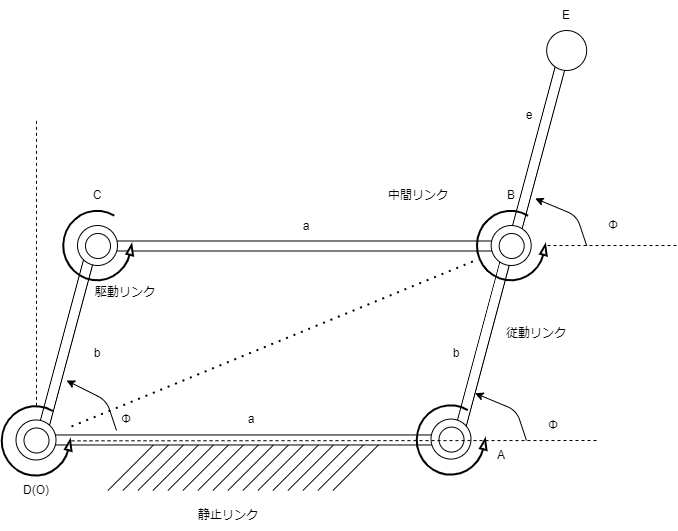

The diagram above was exported from draw.io. Its source (the exported page's mxGraphModel, read from the mxfile embedded in the PNG):
<mxGraphModel dx="1264" dy="550" grid="1" gridSize="10" guides="1" tooltips="1" connect="1" arrows="1" fold="1" page="1" pageScale="1" pageWidth="1169" pageHeight="827" math="0" shadow="0">
  <root>
    <mxCell id="0" />
    <mxCell id="1" parent="0" />
    <mxCell id="110" value="" style="group" vertex="1" connectable="0" parent="1">
      <mxGeometry x="515" y="265.5" width="470.5" height="40" as="geometry" />
    </mxCell>
    <mxCell id="111" value="" style="rounded=0;whiteSpace=wrap;html=1;" vertex="1" parent="110">
      <mxGeometry x="29.406250000000004" y="15" width="411.6875" height="10" as="geometry" />
    </mxCell>
    <mxCell id="113" value="a" style="text;html=1;strokeColor=none;fillColor=none;align=center;verticalAlign=middle;whiteSpace=wrap;rounded=0;" vertex="1" parent="110">
      <mxGeometry x="205.25" y="-15" width="60" height="30" as="geometry" />
    </mxCell>
    <mxCell id="109" value="" style="rounded=0;whiteSpace=wrap;html=1;rotation=-255;" vertex="1" parent="1">
      <mxGeometry x="409.5" y="378.02" width="200.5" height="10" as="geometry" />
    </mxCell>
    <mxCell id="95" value="" style="rounded=0;whiteSpace=wrap;html=1;rotation=-255;" parent="1" vertex="1">
      <mxGeometry x="882.5" y="180.00000000000003" width="200.5" height="10" as="geometry" />
    </mxCell>
    <mxCell id="62" value="" style="group" parent="1" vertex="1" connectable="0">
      <mxGeometry x="551.39" y="480" width="275" height="50" as="geometry" />
    </mxCell>
    <mxCell id="46" value="" style="endArrow=none;html=1;" parent="62" edge="1">
      <mxGeometry width="50" height="50" relative="1" as="geometry">
        <mxPoint y="50" as="sourcePoint" />
        <mxPoint x="50" as="targetPoint" />
      </mxGeometry>
    </mxCell>
    <mxCell id="47" value="" style="endArrow=none;html=1;" parent="62" edge="1">
      <mxGeometry width="50" height="50" relative="1" as="geometry">
        <mxPoint x="15" y="50" as="sourcePoint" />
        <mxPoint x="65" as="targetPoint" />
      </mxGeometry>
    </mxCell>
    <mxCell id="48" value="" style="endArrow=none;html=1;" parent="62" edge="1">
      <mxGeometry width="50" height="50" relative="1" as="geometry">
        <mxPoint x="30" y="50" as="sourcePoint" />
        <mxPoint x="80" as="targetPoint" />
      </mxGeometry>
    </mxCell>
    <mxCell id="49" value="" style="endArrow=none;html=1;" parent="62" edge="1">
      <mxGeometry width="50" height="50" relative="1" as="geometry">
        <mxPoint x="45" y="50" as="sourcePoint" />
        <mxPoint x="95" as="targetPoint" />
      </mxGeometry>
    </mxCell>
    <mxCell id="50" value="" style="endArrow=none;html=1;" parent="62" edge="1">
      <mxGeometry width="50" height="50" relative="1" as="geometry">
        <mxPoint x="60" y="50" as="sourcePoint" />
        <mxPoint x="110" as="targetPoint" />
      </mxGeometry>
    </mxCell>
    <mxCell id="51" value="" style="endArrow=none;html=1;" parent="62" edge="1">
      <mxGeometry width="50" height="50" relative="1" as="geometry">
        <mxPoint x="75" y="50" as="sourcePoint" />
        <mxPoint x="125" as="targetPoint" />
      </mxGeometry>
    </mxCell>
    <mxCell id="52" value="" style="endArrow=none;html=1;" parent="62" edge="1">
      <mxGeometry width="50" height="50" relative="1" as="geometry">
        <mxPoint x="90" y="50" as="sourcePoint" />
        <mxPoint x="140" as="targetPoint" />
      </mxGeometry>
    </mxCell>
    <mxCell id="53" value="" style="endArrow=none;html=1;" parent="62" edge="1">
      <mxGeometry width="50" height="50" relative="1" as="geometry">
        <mxPoint x="105" y="50" as="sourcePoint" />
        <mxPoint x="155" as="targetPoint" />
      </mxGeometry>
    </mxCell>
    <mxCell id="54" value="" style="endArrow=none;html=1;" parent="62" edge="1">
      <mxGeometry width="50" height="50" relative="1" as="geometry">
        <mxPoint x="120" y="50" as="sourcePoint" />
        <mxPoint x="170" as="targetPoint" />
      </mxGeometry>
    </mxCell>
    <mxCell id="55" value="" style="endArrow=none;html=1;" parent="62" edge="1">
      <mxGeometry width="50" height="50" relative="1" as="geometry">
        <mxPoint x="135" y="50" as="sourcePoint" />
        <mxPoint x="185" as="targetPoint" />
      </mxGeometry>
    </mxCell>
    <mxCell id="56" value="" style="endArrow=none;html=1;" parent="62" edge="1">
      <mxGeometry width="50" height="50" relative="1" as="geometry">
        <mxPoint x="150" y="50" as="sourcePoint" />
        <mxPoint x="200" as="targetPoint" />
      </mxGeometry>
    </mxCell>
    <mxCell id="57" value="" style="endArrow=none;html=1;" parent="62" edge="1">
      <mxGeometry width="50" height="50" relative="1" as="geometry">
        <mxPoint x="165" y="50" as="sourcePoint" />
        <mxPoint x="215" as="targetPoint" />
      </mxGeometry>
    </mxCell>
    <mxCell id="58" value="" style="endArrow=none;html=1;" parent="62" edge="1">
      <mxGeometry width="50" height="50" relative="1" as="geometry">
        <mxPoint x="180" y="50" as="sourcePoint" />
        <mxPoint x="230" as="targetPoint" />
      </mxGeometry>
    </mxCell>
    <mxCell id="59" value="" style="endArrow=none;html=1;" parent="62" edge="1">
      <mxGeometry width="50" height="50" relative="1" as="geometry">
        <mxPoint x="195" y="50" as="sourcePoint" />
        <mxPoint x="245" as="targetPoint" />
      </mxGeometry>
    </mxCell>
    <mxCell id="60" value="" style="endArrow=none;html=1;" parent="62" edge="1">
      <mxGeometry width="50" height="50" relative="1" as="geometry">
        <mxPoint x="210" y="50" as="sourcePoint" />
        <mxPoint x="260" as="targetPoint" />
      </mxGeometry>
    </mxCell>
    <mxCell id="61" value="" style="endArrow=none;html=1;" parent="62" edge="1">
      <mxGeometry width="50" height="50" relative="1" as="geometry">
        <mxPoint x="225" y="50" as="sourcePoint" />
        <mxPoint x="275" as="targetPoint" />
      </mxGeometry>
    </mxCell>
    <mxCell id="34" value="" style="rounded=0;whiteSpace=wrap;html=1;rotation=-255;" parent="1" vertex="1">
      <mxGeometry x="826.39" y="378.02" width="200.5" height="10" as="geometry" />
    </mxCell>
    <mxCell id="8" value="" style="group" parent="1" vertex="1" connectable="0">
      <mxGeometry x="459.5" y="459.47" width="470.5" height="40" as="geometry" />
    </mxCell>
    <mxCell id="9" value="" style="rounded=0;whiteSpace=wrap;html=1;" parent="8" vertex="1">
      <mxGeometry x="29.406250000000004" y="15" width="411.6875" height="10" as="geometry" />
    </mxCell>
    <mxCell id="10" value="" style="ellipse;whiteSpace=wrap;html=1;aspect=fixed;" parent="8" vertex="1">
      <mxGeometry width="40" height="40" as="geometry" />
    </mxCell>
    <mxCell id="74" value="a" style="text;html=1;strokeColor=none;fillColor=none;align=center;verticalAlign=middle;whiteSpace=wrap;rounded=0;" parent="8" vertex="1">
      <mxGeometry x="205.25" y="-15" width="60" height="30" as="geometry" />
    </mxCell>
    <mxCell id="82" value="Φ" style="text;html=1;strokeColor=none;fillColor=none;align=center;verticalAlign=middle;whiteSpace=wrap;rounded=0;" parent="8" vertex="1">
      <mxGeometry x="80.5" y="-15" width="60" height="30" as="geometry" />
    </mxCell>
    <mxCell id="17" value="" style="ellipse;whiteSpace=wrap;html=1;aspect=fixed;rotation=40;" parent="1" vertex="1">
      <mxGeometry x="467.5" y="467.47" width="25" height="25" as="geometry" />
    </mxCell>
    <mxCell id="27" value="" style="verticalLabelPosition=bottom;html=1;verticalAlign=top;strokeWidth=2;shape=mxgraph.lean_mapping.physical_pull;pointerEvents=1;" parent="1" vertex="1">
      <mxGeometry x="445" y="445.36" width="70" height="70" as="geometry" />
    </mxCell>
    <mxCell id="36" value="" style="ellipse;whiteSpace=wrap;html=1;aspect=fixed;" parent="1" vertex="1">
      <mxGeometry x="521" y="265" width="40" height="40" as="geometry" />
    </mxCell>
    <mxCell id="37" value="" style="ellipse;whiteSpace=wrap;html=1;aspect=fixed;rotation=40;" parent="1" vertex="1">
      <mxGeometry x="529" y="273" width="25" height="25" as="geometry" />
    </mxCell>
    <mxCell id="38" value="" style="verticalLabelPosition=bottom;html=1;verticalAlign=top;strokeWidth=2;shape=mxgraph.lean_mapping.physical_pull;pointerEvents=1;" parent="1" vertex="1">
      <mxGeometry x="506.5" y="250" width="70" height="70" as="geometry" />
    </mxCell>
    <mxCell id="39" value="" style="ellipse;whiteSpace=wrap;html=1;aspect=fixed;" parent="1" vertex="1">
      <mxGeometry x="934.68" y="265" width="40" height="40" as="geometry" />
    </mxCell>
    <mxCell id="40" value="" style="ellipse;whiteSpace=wrap;html=1;aspect=fixed;rotation=40;" parent="1" vertex="1">
      <mxGeometry x="942.68" y="273" width="25" height="25" as="geometry" />
    </mxCell>
    <mxCell id="41" value="" style="verticalLabelPosition=bottom;html=1;verticalAlign=top;strokeWidth=2;shape=mxgraph.lean_mapping.physical_pull;pointerEvents=1;" parent="1" vertex="1">
      <mxGeometry x="920.18" y="250" width="70" height="70" as="geometry" />
    </mxCell>
    <mxCell id="42" value="" style="ellipse;whiteSpace=wrap;html=1;aspect=fixed;" parent="1" vertex="1">
      <mxGeometry x="874.5" y="458.58000000000004" width="40" height="40" as="geometry" />
    </mxCell>
    <mxCell id="43" value="" style="ellipse;whiteSpace=wrap;html=1;aspect=fixed;rotation=40;" parent="1" vertex="1">
      <mxGeometry x="882.5" y="466.58000000000004" width="25" height="25" as="geometry" />
    </mxCell>
    <mxCell id="44" value="" style="verticalLabelPosition=bottom;html=1;verticalAlign=top;strokeWidth=2;shape=mxgraph.lean_mapping.physical_pull;pointerEvents=1;" parent="1" vertex="1">
      <mxGeometry x="860" y="444.47" width="70" height="70" as="geometry" />
    </mxCell>
    <mxCell id="63" value="静止リンク" style="text;html=1;strokeColor=none;fillColor=none;align=center;verticalAlign=middle;whiteSpace=wrap;rounded=0;" parent="1" vertex="1">
      <mxGeometry x="582.5" y="540" width="177.5" height="30" as="geometry" />
    </mxCell>
    <mxCell id="64" value="駆動リンク" style="text;html=1;strokeColor=none;fillColor=none;align=center;verticalAlign=middle;whiteSpace=wrap;rounded=0;" parent="1" vertex="1">
      <mxGeometry x="480" y="317.47" width="177.5" height="30" as="geometry" />
    </mxCell>
    <mxCell id="65" value="従動リンク" style="text;html=1;strokeColor=none;fillColor=none;align=center;verticalAlign=middle;whiteSpace=wrap;rounded=0;" parent="1" vertex="1">
      <mxGeometry x="891.25" y="358.02" width="177.5" height="30" as="geometry" />
    </mxCell>
    <mxCell id="66" value="中間リンク" style="text;html=1;strokeColor=none;fillColor=none;align=center;verticalAlign=middle;whiteSpace=wrap;rounded=0;" parent="1" vertex="1">
      <mxGeometry x="772.5" y="220" width="177.5" height="30" as="geometry" />
    </mxCell>
    <mxCell id="67" value="" style="endArrow=none;dashed=1;html=1;" parent="1" source="27" edge="1">
      <mxGeometry width="50" height="50" relative="1" as="geometry">
        <mxPoint x="660" y="400" as="sourcePoint" />
        <mxPoint x="480" y="160" as="targetPoint" />
      </mxGeometry>
    </mxCell>
    <mxCell id="68" value="" style="endArrow=none;dashed=1;html=1;" parent="1" source="27" edge="1">
      <mxGeometry width="50" height="50" relative="1" as="geometry">
        <mxPoint x="490" y="455.3600000000001" as="sourcePoint" />
        <mxPoint x="1040" y="480" as="targetPoint" />
      </mxGeometry>
    </mxCell>
    <mxCell id="70" value="D(O)" style="text;html=1;strokeColor=none;fillColor=none;align=center;verticalAlign=middle;whiteSpace=wrap;rounded=0;" parent="1" vertex="1">
      <mxGeometry x="450" y="515.36" width="60" height="30" as="geometry" />
    </mxCell>
    <mxCell id="71" value="A" style="text;html=1;strokeColor=none;fillColor=none;align=center;verticalAlign=middle;whiteSpace=wrap;rounded=0;" parent="1" vertex="1">
      <mxGeometry x="914.6800000000001" y="480" width="60" height="30" as="geometry" />
    </mxCell>
    <mxCell id="72" value="C" style="text;html=1;strokeColor=none;fillColor=none;align=center;verticalAlign=middle;whiteSpace=wrap;rounded=0;" parent="1" vertex="1">
      <mxGeometry x="511" y="220" width="60" height="30" as="geometry" />
    </mxCell>
    <mxCell id="73" value="B" style="text;html=1;strokeColor=none;fillColor=none;align=center;verticalAlign=middle;whiteSpace=wrap;rounded=0;" parent="1" vertex="1">
      <mxGeometry x="925.1800000000001" y="220" width="60" height="30" as="geometry" />
    </mxCell>
    <mxCell id="75" value="b" style="text;html=1;strokeColor=none;fillColor=none;align=center;verticalAlign=middle;whiteSpace=wrap;rounded=0;" parent="1" vertex="1">
      <mxGeometry x="870" y="378.02" width="60" height="30" as="geometry" />
    </mxCell>
    <mxCell id="81" value="" style="endArrow=classic;html=1;" parent="1" edge="1">
      <mxGeometry width="50" height="50" relative="1" as="geometry">
        <mxPoint x="560" y="470" as="sourcePoint" />
        <mxPoint x="510" y="420" as="targetPoint" />
        <Array as="points">
          <mxPoint x="550" y="440" />
        </Array>
      </mxGeometry>
    </mxCell>
    <mxCell id="93" value="" style="endArrow=classic;html=1;entryX=0.75;entryY=0;entryDx=0;entryDy=0;" parent="1" target="34" edge="1">
      <mxGeometry width="50" height="50" relative="1" as="geometry">
        <mxPoint x="970" y="480" as="sourcePoint" />
        <mxPoint x="850" y="480" as="targetPoint" />
        <Array as="points">
          <mxPoint x="960" y="450" />
        </Array>
      </mxGeometry>
    </mxCell>
    <mxCell id="97" value="" style="ellipse;whiteSpace=wrap;html=1;aspect=fixed;" parent="1" vertex="1">
      <mxGeometry x="990.1800000000001" y="70" width="40" height="40" as="geometry" />
    </mxCell>
    <mxCell id="101" value="e" style="text;html=1;strokeColor=none;fillColor=none;align=center;verticalAlign=middle;whiteSpace=wrap;rounded=0;" parent="1" vertex="1">
      <mxGeometry x="942.68" y="140" width="60" height="30" as="geometry" />
    </mxCell>
    <mxCell id="102" value="E" style="text;html=1;strokeColor=none;fillColor=none;align=center;verticalAlign=middle;whiteSpace=wrap;rounded=0;" parent="1" vertex="1">
      <mxGeometry x="980.1800000000001" y="40" width="60" height="30" as="geometry" />
    </mxCell>
    <mxCell id="103" value="" style="endArrow=none;dashed=1;html=1;" parent="1" target="41" edge="1">
      <mxGeometry width="50" height="50" relative="1" as="geometry">
        <mxPoint x="1120" y="285" as="sourcePoint" />
        <mxPoint x="820" y="330" as="targetPoint" />
      </mxGeometry>
    </mxCell>
    <mxCell id="104" value="" style="endArrow=classic;html=1;entryX=0.75;entryY=0;entryDx=0;entryDy=0;" parent="1" edge="1">
      <mxGeometry width="50" height="50" relative="1" as="geometry">
        <mxPoint x="1030.18" y="285.27" as="sourcePoint" />
        <mxPoint x="978.6763244956813" y="238.00112726825208" as="targetPoint" />
        <Array as="points">
          <mxPoint x="1020.18" y="255.27" />
        </Array>
      </mxGeometry>
    </mxCell>
    <mxCell id="105" value="" style="endArrow=none;dashed=1;html=1;dashPattern=1 3;strokeWidth=2;" parent="1" source="27" target="41" edge="1">
      <mxGeometry width="50" height="50" relative="1" as="geometry">
        <mxPoint x="800" y="330" as="sourcePoint" />
        <mxPoint x="850" y="280" as="targetPoint" />
      </mxGeometry>
    </mxCell>
    <mxCell id="115" value="b" style="text;html=1;strokeColor=none;fillColor=none;align=center;verticalAlign=middle;whiteSpace=wrap;rounded=0;" vertex="1" parent="1">
      <mxGeometry x="511" y="378.02" width="60" height="30" as="geometry" />
    </mxCell>
    <mxCell id="116" value="Φ" style="text;html=1;strokeColor=none;fillColor=none;align=center;verticalAlign=middle;whiteSpace=wrap;rounded=0;" vertex="1" parent="1">
      <mxGeometry x="966.89" y="450" width="60" height="30" as="geometry" />
    </mxCell>
    <mxCell id="117" value="Φ" style="text;html=1;strokeColor=none;fillColor=none;align=center;verticalAlign=middle;whiteSpace=wrap;rounded=0;" vertex="1" parent="1">
      <mxGeometry x="1026.8899999999999" y="250" width="60" height="30" as="geometry" />
    </mxCell>
  </root>
</mxGraphModel>